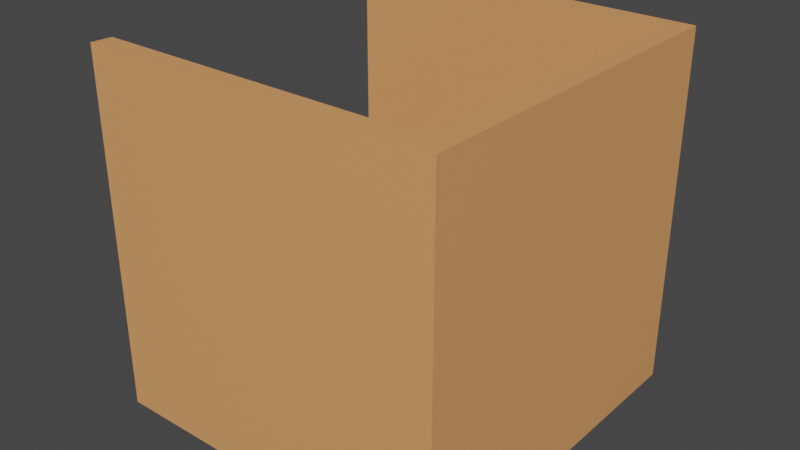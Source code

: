 # Source: testbox.blend  (saved by Blender 3.6.13; exported with 4.5.12 LTS)
import bpy
from mathutils import Matrix  # noqa: F401  (used for matrix-valued properties, if any)

bpy.ops.wm.read_factory_settings(use_empty=True)
scene = bpy.context.scene
scene.name = 'Scene'

# ---- collections
col_collection = bpy.data.collections.new('Collection'); scene.collection.children.link(col_collection)

# ---- materials (node trees are filled in below, after node groups)
mat_material = bpy.data.materials.new('Material')
mat_material.alpha_threshold = 0.0
mat_material.use_transparent_shadow = False
mat_material.roughness = 0.5
mat_material.line_color = (0.0, 0.0, 0.0, 1.0)

# ---- material node trees
mat_material.use_nodes = True; mat_material.node_tree.nodes.clear()
_N = mat_material.node_tree.nodes; _L = mat_material.node_tree.links
n0 = _N.new('ShaderNodeOutputMaterial'); n0.name = 'Material Output'; n0.location = (300, 300)
n1 = _N.new('ShaderNodeBsdfPrincipled'); n1.name = 'Principled BSDF'; n1.location = (10, 300)
n1.distribution = 'GGX'
n1.subsurface_method = 'RANDOM_WALK_SKIN'
n1.inputs[0].default_value = (0.8, 0.3509, 0.1338, 1.0)
n1.inputs[3].default_value = 1.45
n1.inputs[27].default_value = (0.0, 0.0, 0.0, 1.0)
n1.inputs[28].default_value = 1.0
_L.new(n1.outputs[0], n0.inputs[0])
n0.is_active_output = True

# ---- world
world_world = bpy.data.worlds.new('World'); scene.world = world_world
world_world.use_nodes = True; world_world.node_tree.nodes.clear()
_N = world_world.node_tree.nodes; _L = world_world.node_tree.links
n0 = _N.new('ShaderNodeOutputWorld'); n0.name = 'World Output'; n0.location = (300, 300)
n1 = _N.new('ShaderNodeBackground'); n1.name = 'Background'; n1.location = (10, 300)
n1.inputs[0].default_value = (0.05088, 0.05088, 0.05088, 1.0)
_L.new(n1.outputs[0], n0.inputs[0])
n0.is_active_output = True
world_world.color = (0.05088, 0.05088, 0.05088)
world_world.use_sun_shadow = False
world_world.sun_shadow_jitter_overblur = 0.0

# ---- meshes
me_cube = bpy.data.meshes.new('Cube')
me_cube.from_pydata([(0.8874, 0.8874, 1.0), (1.0, 1.0, -1.0), (0.8874, -0.8874, 1.0), (1.0, -1.0, -1.0), (-0.9874, 0.8874, 1.0), (-1.0, 1.0, -1.0), (-0.9874, -0.8874, 1.0), (-1.0, -1.0, -1.0), (1.0, -1.0, 1.0), (-1.0, -1.0, 1.0), (1.0, 1.0, 1.0), (-1.0, 1.0, 1.0), (0.8874, -0.8874, -0.855), (-0.9874, -0.8874, -0.855), (0.8874, 0.8874, -0.855), (-0.9874, 0.8874, -0.855)], [], [(3, 8, 9, 7), (5, 1, 3, 7), (1, 10, 8, 3), (5, 11, 10, 1), (2, 6, 9, 8), (0, 2, 8, 10), (5, 7, 9, 6, 13, 15, 4, 11), (4, 0, 10, 11), (14, 15, 13, 12), (6, 2, 12, 13), (0, 4, 15, 14), (2, 0, 14, 12)])
_uv = me_cube.uv_layers.new(name='UVMap')
_uv.uv.foreach_set('vector', [0.375, 0.75, 0.625, 0.75, 0.625, 1.0, 0.375, 1.0, 0.125, 0.5, 0.375, 0.5, 0.375, 0.75, 0.125, 0.75, 0.375, 0.5, 0.625, 0.5, 0.625, 0.75, 0.375, 0.75, 0.375, 0.25, 0.625, 0.25, 0.625, 0.5, 0.375, 0.5, 0.6391, 0.7359, 0.8609, 0.7359, 0.875, 0.75, 0.625, 0.75, 0.6391, 0.5141, 0.6391, 0.7359, 0.625, 0.75, 0.625, 0.5, 0.375, 0.25, 0.375, 1.0, 0.875, 0.75, 0.8609, 0.7359, 0.8609, 0.7359, 0.8609, 0.5141, 0.8609, 0.5141, 0.625, 0.25, 0.8609, 0.5141, 0.6391, 0.5141, 0.625, 0.5, 0.875, 0.5, 0.6391, 0.5141, 0.8609, 0.5141, 0.8609, 0.7359, 0.6391, 0.7359, 0.8609, 0.7359, 0.6391, 0.7359, 0.6391, 0.7359, 0.8609, 0.7359, 0.6391, 0.5141, 0.8609, 0.5141, 0.8609, 0.5141, 0.6391, 0.5141, 0.6391, 0.7359, 0.6391, 0.5141, 0.6391, 0.5141, 0.6391, 0.7359])
me_cube.materials.append(mat_material)
me_cube.use_mirror_vertex_groups = False
me_cube.update()

# ---- objects
ob_cube = bpy.data.objects.new('Cube', me_cube)

# ---- transforms, parenting, visibility, modifiers, constraints
ob_cube.location = (0.0, 0.0, 0.0)
ob_cube.lock_rotations_4d = False
ob_cube.empty_display_type = 'ARROWS'
ob_cube.lineart.crease_threshold = 0.0

# ---- collection membership
col_collection.objects.link(ob_cube)

# ---- scene / render settings (as saved in the file)
scene.frame_start = 1; scene.frame_end = 250; scene.frame_set(1)
scene.render.engine = 'BLENDER_EEVEE_NEXT'
scene.cycles.sampling_pattern = 'TABULATED_SOBOL'
scene.view_settings.view_transform = 'Filmic'
bpy.context.view_layer.update()

# ---- added for rendering (the .blend has no active camera and no usable light): camera, sun
cam_auto = bpy.data.cameras.new('AutoCamera')
cam_auto.lens = 50.0
cam_auto.sensor_width = 36.0
cam_auto.clip_end = 1000.0
ob_auto_camera = bpy.data.objects.new('AutoCamera', cam_auto)
scene.collection.objects.link(ob_auto_camera)
ob_auto_camera.location = (3.20507, -3.84609, 2.56406)
ob_auto_camera.rotation_euler = (1.09748, -7.21219e-08, 0.694738)
scene.camera = ob_auto_camera
light_auto_sun = bpy.data.lights.new('AutoSun', 'SUN')
light_auto_sun.energy = 3.0
light_auto_sun.angle = 0.0523599
ob_auto_sun = bpy.data.objects.new('AutoSun', light_auto_sun)
scene.collection.objects.link(ob_auto_sun)
ob_auto_sun.rotation_euler = (0.872665, 0.174533, 0.523599)
bpy.context.view_layer.update()
